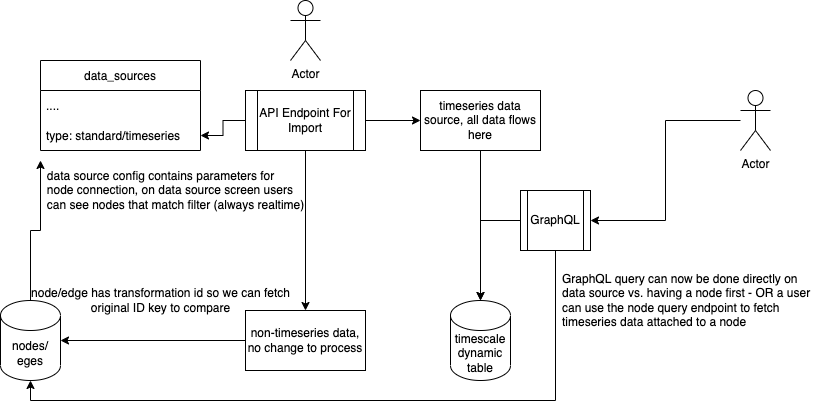

The diagram above was exported from draw.io. Its source (the exported page's mxGraphModel, read from the mxfile embedded in the PNG):
<mxGraphModel dx="1205" dy="1107" grid="1" gridSize="10" guides="1" tooltips="1" connect="1" arrows="1" fold="1" page="1" pageScale="1" pageWidth="850" pageHeight="1100" math="0" shadow="0">
  <root>
    <mxCell id="0" />
    <mxCell id="1" parent="0" />
    <mxCell id="6KdwzTg5WowCrddqd8i4-1" value="data_sources" style="swimlane;fontStyle=0;childLayout=stackLayout;horizontal=1;startSize=30;horizontalStack=0;resizeParent=1;resizeParentMax=0;resizeLast=0;collapsible=1;marginBottom=0;" vertex="1" parent="1">
      <mxGeometry x="60" y="60" width="160" height="90" as="geometry" />
    </mxCell>
    <mxCell id="6KdwzTg5WowCrddqd8i4-2" value="...." style="text;strokeColor=none;fillColor=none;align=left;verticalAlign=middle;spacingLeft=4;spacingRight=4;overflow=hidden;points=[[0,0.5],[1,0.5]];portConstraint=eastwest;rotatable=0;" vertex="1" parent="6KdwzTg5WowCrddqd8i4-1">
      <mxGeometry y="30" width="160" height="30" as="geometry" />
    </mxCell>
    <mxCell id="6KdwzTg5WowCrddqd8i4-3" value="type: standard/timeseries" style="text;strokeColor=none;fillColor=none;align=left;verticalAlign=middle;spacingLeft=4;spacingRight=4;overflow=hidden;points=[[0,0.5],[1,0.5]];portConstraint=eastwest;rotatable=0;" vertex="1" parent="6KdwzTg5WowCrddqd8i4-1">
      <mxGeometry y="60" width="160" height="30" as="geometry" />
    </mxCell>
    <mxCell id="6KdwzTg5WowCrddqd8i4-6" value="Actor" style="shape=umlActor;verticalLabelPosition=bottom;verticalAlign=top;html=1;outlineConnect=0;" vertex="1" parent="1">
      <mxGeometry x="310" width="30" height="60" as="geometry" />
    </mxCell>
    <mxCell id="6KdwzTg5WowCrddqd8i4-8" value="" style="edgeStyle=orthogonalEdgeStyle;rounded=0;orthogonalLoop=1;jettySize=auto;html=1;" edge="1" parent="1" source="6KdwzTg5WowCrddqd8i4-7" target="6KdwzTg5WowCrddqd8i4-3">
      <mxGeometry relative="1" as="geometry" />
    </mxCell>
    <mxCell id="6KdwzTg5WowCrddqd8i4-10" value="" style="edgeStyle=orthogonalEdgeStyle;rounded=0;orthogonalLoop=1;jettySize=auto;html=1;" edge="1" parent="1" source="6KdwzTg5WowCrddqd8i4-7" target="6KdwzTg5WowCrddqd8i4-9">
      <mxGeometry relative="1" as="geometry" />
    </mxCell>
    <mxCell id="6KdwzTg5WowCrddqd8i4-14" value="" style="edgeStyle=orthogonalEdgeStyle;rounded=0;orthogonalLoop=1;jettySize=auto;html=1;" edge="1" parent="1" source="6KdwzTg5WowCrddqd8i4-7" target="6KdwzTg5WowCrddqd8i4-13">
      <mxGeometry relative="1" as="geometry" />
    </mxCell>
    <mxCell id="6KdwzTg5WowCrddqd8i4-7" value="API Endpoint For Import" style="shape=process;whiteSpace=wrap;html=1;backgroundOutline=1;" vertex="1" parent="1">
      <mxGeometry x="265" y="90" width="120" height="60" as="geometry" />
    </mxCell>
    <mxCell id="6KdwzTg5WowCrddqd8i4-12" style="edgeStyle=orthogonalEdgeStyle;rounded=0;orthogonalLoop=1;jettySize=auto;html=1;" edge="1" parent="1" source="6KdwzTg5WowCrddqd8i4-9" target="6KdwzTg5WowCrddqd8i4-11">
      <mxGeometry relative="1" as="geometry" />
    </mxCell>
    <mxCell id="6KdwzTg5WowCrddqd8i4-9" value="non-timeseries data, no change to process" style="whiteSpace=wrap;html=1;" vertex="1" parent="1">
      <mxGeometry x="265" y="310" width="120" height="60" as="geometry" />
    </mxCell>
    <mxCell id="6KdwzTg5WowCrddqd8i4-16" style="edgeStyle=orthogonalEdgeStyle;rounded=0;orthogonalLoop=1;jettySize=auto;html=1;exitX=0.5;exitY=0;exitDx=0;exitDy=0;exitPerimeter=0;" edge="1" parent="1" source="6KdwzTg5WowCrddqd8i4-11">
      <mxGeometry relative="1" as="geometry">
        <mxPoint x="60" y="160" as="targetPoint" />
      </mxGeometry>
    </mxCell>
    <mxCell id="6KdwzTg5WowCrddqd8i4-11" value="nodes/ eges" style="shape=cylinder3;whiteSpace=wrap;html=1;boundedLbl=1;backgroundOutline=1;size=15;" vertex="1" parent="1">
      <mxGeometry x="20" y="300" width="60" height="80" as="geometry" />
    </mxCell>
    <mxCell id="6KdwzTg5WowCrddqd8i4-20" value="" style="edgeStyle=orthogonalEdgeStyle;rounded=0;orthogonalLoop=1;jettySize=auto;html=1;" edge="1" parent="1" source="6KdwzTg5WowCrddqd8i4-13" target="6KdwzTg5WowCrddqd8i4-15">
      <mxGeometry relative="1" as="geometry" />
    </mxCell>
    <mxCell id="6KdwzTg5WowCrddqd8i4-13" value="timeseries data source, all data flows here" style="whiteSpace=wrap;html=1;" vertex="1" parent="1">
      <mxGeometry x="440" y="90" width="120" height="60" as="geometry" />
    </mxCell>
    <mxCell id="6KdwzTg5WowCrddqd8i4-15" value="timescale&lt;br&gt;dynamic&lt;br&gt;table" style="shape=cylinder3;whiteSpace=wrap;html=1;boundedLbl=1;backgroundOutline=1;size=15;" vertex="1" parent="1">
      <mxGeometry x="470" y="300" width="60" height="80" as="geometry" />
    </mxCell>
    <mxCell id="6KdwzTg5WowCrddqd8i4-17" value="&lt;div style=&quot;text-align: left;&quot;&gt;&lt;span style=&quot;background-color: initial;&quot;&gt;data source config contains parameters for&lt;/span&gt;&lt;/div&gt;&lt;div style=&quot;text-align: left;&quot;&gt;&lt;span style=&quot;background-color: initial;&quot;&gt;node connection, on data source screen users&lt;/span&gt;&lt;/div&gt;&lt;div style=&quot;text-align: left;&quot;&gt;&lt;span style=&quot;background-color: initial;&quot;&gt;can see nodes that match filter (always realtime)&lt;/span&gt;&lt;/div&gt;" style="text;html=1;align=center;verticalAlign=middle;resizable=0;points=[];autosize=1;strokeColor=none;fillColor=none;" vertex="1" parent="1">
      <mxGeometry x="55" y="160" width="280" height="60" as="geometry" />
    </mxCell>
    <mxCell id="6KdwzTg5WowCrddqd8i4-19" value="node/edge has transformation id so we can fetch&lt;br&gt;original ID key to compare" style="text;html=1;align=center;verticalAlign=middle;resizable=0;points=[];autosize=1;strokeColor=none;fillColor=none;" vertex="1" parent="1">
      <mxGeometry x="40" y="280" width="280" height="40" as="geometry" />
    </mxCell>
    <mxCell id="6KdwzTg5WowCrddqd8i4-23" style="edgeStyle=orthogonalEdgeStyle;rounded=0;orthogonalLoop=1;jettySize=auto;html=1;entryX=1;entryY=0.5;entryDx=0;entryDy=0;" edge="1" parent="1" source="6KdwzTg5WowCrddqd8i4-21" target="6KdwzTg5WowCrddqd8i4-22">
      <mxGeometry relative="1" as="geometry" />
    </mxCell>
    <mxCell id="6KdwzTg5WowCrddqd8i4-21" value="Actor" style="shape=umlActor;verticalLabelPosition=bottom;verticalAlign=top;html=1;outlineConnect=0;" vertex="1" parent="1">
      <mxGeometry x="760" y="90" width="30" height="60" as="geometry" />
    </mxCell>
    <mxCell id="6KdwzTg5WowCrddqd8i4-24" style="edgeStyle=orthogonalEdgeStyle;rounded=0;orthogonalLoop=1;jettySize=auto;html=1;exitX=0.5;exitY=1;exitDx=0;exitDy=0;entryX=0.5;entryY=1;entryDx=0;entryDy=0;entryPerimeter=0;" edge="1" parent="1" source="6KdwzTg5WowCrddqd8i4-22" target="6KdwzTg5WowCrddqd8i4-11">
      <mxGeometry relative="1" as="geometry" />
    </mxCell>
    <mxCell id="6KdwzTg5WowCrddqd8i4-25" style="edgeStyle=orthogonalEdgeStyle;rounded=0;orthogonalLoop=1;jettySize=auto;html=1;exitX=0;exitY=0.5;exitDx=0;exitDy=0;entryX=0.5;entryY=0;entryDx=0;entryDy=0;entryPerimeter=0;" edge="1" parent="1" source="6KdwzTg5WowCrddqd8i4-22" target="6KdwzTg5WowCrddqd8i4-15">
      <mxGeometry relative="1" as="geometry" />
    </mxCell>
    <mxCell id="6KdwzTg5WowCrddqd8i4-22" value="GraphQL" style="shape=process;whiteSpace=wrap;html=1;backgroundOutline=1;" vertex="1" parent="1">
      <mxGeometry x="540" y="190" width="70" height="60" as="geometry" />
    </mxCell>
    <mxCell id="6KdwzTg5WowCrddqd8i4-26" value="GraphQL query can now be done directly on&lt;br&gt;data source vs. having a node first - OR a user&lt;br&gt;can use the node query endpoint to fetch&amp;nbsp;&lt;br&gt;timeseries data attached to a node" style="text;html=1;align=left;verticalAlign=middle;resizable=0;points=[];autosize=1;strokeColor=none;fillColor=none;" vertex="1" parent="1">
      <mxGeometry x="580" y="265" width="270" height="70" as="geometry" />
    </mxCell>
  </root>
</mxGraphModel>